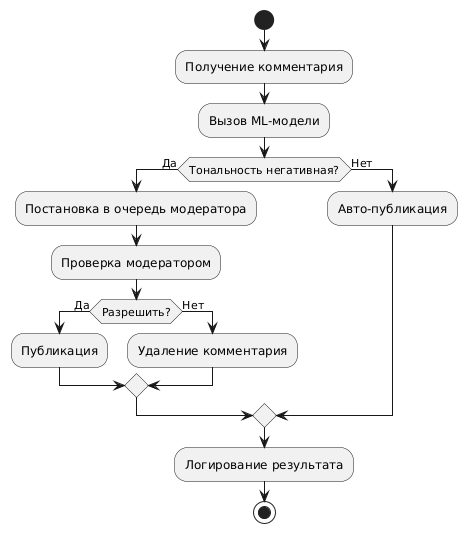

The diagram above was rendered by PlantUML. Its source (embedded in the PNG):
@startuml
start
:Получение комментария;
:Вызов ML-модели;
if (Тональность негативная?) then (Да)
  :Постановка в очередь модератора;
  :Проверка модератором;
  if (Разрешить?) then (Да)
    :Публикация;
  else (Нет)
    :Удаление комментария;
  endif
else (Нет)
  :Авто-публикация;
endif
:Логирование результата;
stop
@enduml